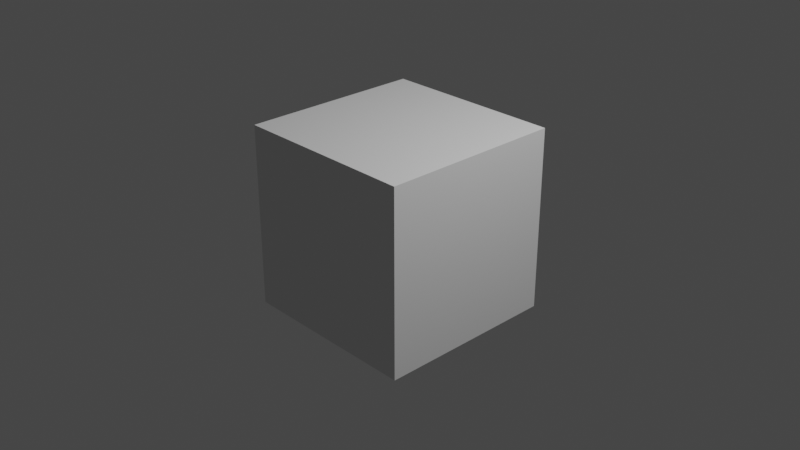 # Source: Chapter13Start.blend  (saved by Blender 3.2.14; exported with 4.5.12 LTS)
import bpy
from mathutils import Matrix  # noqa: F401  (used for matrix-valued properties, if any)

bpy.ops.wm.read_factory_settings(use_empty=True)
scene = bpy.context.scene
scene.name = 'Scene'

# ---- collections
col_collection = bpy.data.collections.new('Collection'); scene.collection.children.link(col_collection)

# ---- node groups
ng_chapter13 = bpy.data.node_groups.new('Chapter13', 'GeometryNodeTree')
_s = ng_chapter13.interface.new_socket(name='Geometry', in_out='OUTPUT', socket_type='NodeSocketGeometry')
_s = ng_chapter13.interface.new_socket(name='Geometry', in_out='INPUT', socket_type='NodeSocketGeometry')
ng_chapter13.is_modifier = True
_N = ng_chapter13.nodes; _L = ng_chapter13.links
n0 = _N.new('GeometryNodeStoreNamedAttribute'); n0.name = 'Store Named Attribute'; n0.location = (1099, 106)
n0.data_type = 'FLOAT_VECTOR'
n0.domain = 'CORNER'
n0.inputs[2].default_value = 'UVMap'
n1 = _N.new('NodeGroupInput'); n1.name = 'Group Input.001'; n1.location = (952, -613)
n2 = _N.new('GeometryNodeSetPosition'); n2.name = 'Set Position.001'; n2.location = (713, 9)
n2.label = 'Set Position(5)'
n3 = _N.new('GeometryNodeSetPosition'); n3.name = 'Set Position'; n3.location = (883, 10)
n3.label = 'Set Position(10)'
n4 = _N.new('GeometryNodeInstanceOnPoints'); n4.name = 'Instance on Points'; n4.location = (1071, 8)
n4.label = 'Instance on Points(13)'
n5 = _N.new('GeometryNodeSetMaterial'); n5.name = 'Set Material.001'; n5.location = (1251, 134)
n5.label = 'Set Material(15)'
n6 = _N.new('NodeGroupOutput'); n6.name = 'Group Output'; n6.location = (1143, 239)
n6.label = 'Group Output(2)'
n7 = _N.new('NodeGroupInput'); n7.name = 'Group Input'; n7.location = (616, 213)
n7.label = 'Group Input(1)'
n8 = _N.new('GeometryNodeSetMaterial'); n8.name = 'Set Material'; n8.location = (1247, 5)
n8.label = 'Set Material(16)'
n9 = _N.new('ShaderNodeVectorMath'); n9.name = 'Vector Math'; n9.location = (1243, -124)
n9.label = 'Vector Math(9)'
n10 = _N.new('GeometryNodeJoinGeometry'); n10.name = 'Join Geometry'; n10.location = (707, 95)
n10.label = 'Join Geometry(3)'
n11 = _N.new('NodeGroupInput'); n11.name = 'Group Input.002'; n11.location = (894, 89)
n11.label = 'Group Input(11)'
n12 = _N.new('GeometryNodeMeshIcoSphere'); n12.name = 'Ico Sphere'; n12.location = (1074, 106)
n12.label = 'Ico Sphere(14)'
n13 = _N.new('GeometryNodeDistributePointsOnFaces'); n13.name = 'Distribute Points on Faces'; n13.location = (504, 102)
n13.label = 'Distribute Points on Faces(4)'
n13.width = 182
n13.use_legacy_normal = True
n14 = _N.new('GeometryNodeProximity'); n14.name = 'Geometry Proximity'; n14.location = (873, -201)
n14.label = 'Geometry Proximity(12)'
n14.width = 165
n15 = _N.new('ShaderNodeTexNoise'); n15.name = 'Noise Texture'; n15.location = (712, -202)
n15.label = 'Noise Texture(8)'
n16 = _N.new('GeometryNodeInputSceneTime'); n16.name = 'Scene Time'; n16.location = (522, -278)
n16.label = 'Scene Time(6)'
n17 = _N.new('ShaderNodeMath'); n17.name = 'Math'; n17.location = (557, -111)
n17.label = 'Math(7)'
_L.new(n7.outputs[0], n6.inputs[0])
_L.new(n12.outputs[0], n0.inputs[0])
_L.new(n12.outputs[1], n0.inputs[3])
n6.is_active_output = True

# ---- world
world_world = bpy.data.worlds.new('World'); scene.world = world_world
world_world.use_nodes = True; world_world.node_tree.nodes.clear()
_N = world_world.node_tree.nodes; _L = world_world.node_tree.links
n0 = _N.new('ShaderNodeOutputWorld'); n0.name = 'World Output'; n0.location = (300, 300)
n1 = _N.new('ShaderNodeBackground'); n1.name = 'Background'; n1.location = (10, 300)
n1.inputs[0].default_value = (0.05088, 0.05088, 0.05088, 1.0)
_L.new(n1.outputs[0], n0.inputs[0])
n0.is_active_output = True
world_world.color = (0.05088, 0.05088, 0.05088)
world_world.use_sun_shadow = False
world_world.sun_shadow_jitter_overblur = 0.0

# ---- cameras
cam_camera = bpy.data.cameras.new('Camera')
cam_camera.clip_end = 100.0
cam_camera.ortho_scale = 7.314

# ---- lights
light_light = bpy.data.lights.new('Light', 'POINT')
light_light.transmission_factor = 0.0
light_light.energy = 1000.0
light_light.shadow_soft_size = 0.1
light_light.shadow_maximum_resolution = 0.006
light_light.use_absolute_resolution = True

# ---- meshes
me_cube = bpy.data.meshes.new('Cube')
me_cube.from_pydata([(1.0, 1.0, 1.0), (1.0, 1.0, -1.0), (1.0, -1.0, 1.0), (1.0, -1.0, -1.0), (-1.0, 1.0, 1.0), (-1.0, 1.0, -1.0), (-1.0, -1.0, 1.0), (-1.0, -1.0, -1.0)], [], [(0, 4, 6, 2), (3, 2, 6, 7), (7, 6, 4, 5), (5, 1, 3, 7), (1, 0, 2, 3), (5, 4, 0, 1)])
_uv = me_cube.uv_layers.new(name='UVMap')
_uv.uv.foreach_set('vector', [0.625, 0.5, 0.875, 0.5, 0.875, 0.75, 0.625, 0.75, 0.375, 0.75, 0.625, 0.75, 0.625, 1.0, 0.375, 1.0, 0.375, 0.0, 0.625, 0.0, 0.625, 0.25, 0.375, 0.25, 0.125, 0.5, 0.375, 0.5, 0.375, 0.75, 0.125, 0.75, 0.375, 0.5, 0.625, 0.5, 0.625, 0.75, 0.375, 0.75, 0.375, 0.25, 0.625, 0.25, 0.625, 0.5, 0.375, 0.5])
me_cube.use_mirror_vertex_groups = False
me_cube.update()

# ---- objects
ob_chapter13 = bpy.data.objects.new('Chapter13', me_cube)
ob_light = bpy.data.objects.new('Light', light_light)
ob_camera = bpy.data.objects.new('Camera', cam_camera)

# ---- transforms, parenting, visibility, modifiers, constraints
ob_chapter13.location = (0.0, 0.0, 0.0)
ob_chapter13.lock_rotations_4d = False
ob_chapter13.empty_display_type = 'ARROWS'
ob_chapter13.lineart.crease_threshold = 0.0
_m = ob_chapter13.modifiers.new('GeometryNodes', 'NODES')
_m.node_group = ng_chapter13
ob_light.location = (4.076, 1.005, 5.904)
ob_light.rotation_euler = (0.6503, 0.05522, 1.866)
ob_light.lock_rotations_4d = False
ob_light.empty_display_type = 'ARROWS'
ob_light.color = (0.0, 0.0, 0.0, 0.0)
ob_light.lineart.crease_threshold = 0.0
ob_camera.location = (7.359, -6.926, 4.958)
ob_camera.rotation_euler = (1.109, 0.0, 0.8149)
ob_camera.lock_rotations_4d = False
ob_camera.empty_display_type = 'ARROWS'
ob_camera.color = (0.0, 0.0, 0.0, 0.0)
ob_camera.display_type = 'WIRE'
ob_camera.lineart.crease_threshold = 0.0

# ---- collection membership
col_collection.objects.link(ob_chapter13)
col_collection.objects.link(ob_light)
col_collection.objects.link(ob_camera)

# ---- scene / render settings (as saved in the file)
scene.camera = ob_camera
scene.frame_start = 1; scene.frame_end = 250; scene.frame_set(17)
scene.render.engine = 'BLENDER_EEVEE_NEXT'
scene.cycles.sampling_pattern = 'TABULATED_SOBOL'
scene.cycles.use_light_tree = False
scene.eevee.use_gtao = True
scene.eevee.use_raytracing = True
scene.view_settings.view_transform = 'Filmic'
bpy.context.view_layer.update()
